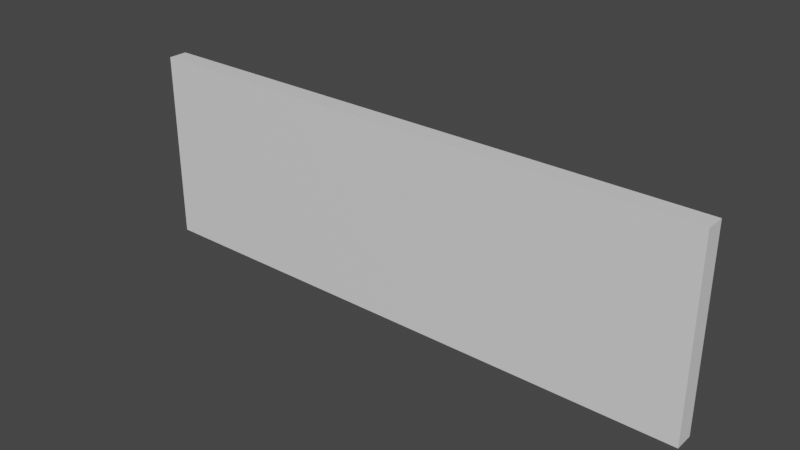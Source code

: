 # Source: broken_wall.blend  (saved by Blender 2.90.8; exported with 4.5.12 LTS)
import bpy
from mathutils import Matrix  # noqa: F401  (used for matrix-valued properties, if any)

bpy.ops.wm.read_factory_settings(use_empty=True)
scene = bpy.context.scene
scene.name = 'Scene'

# ---- collections
col_collection = bpy.data.collections.new('Collection'); scene.collection.children.link(col_collection)

# ---- materials (node trees are filled in below, after node groups)
mat_material_003 = bpy.data.materials.new('Material.003')
mat_material_003.alpha_threshold = 0.0
mat_material_003.use_transparent_shadow = False
mat_material_003.line_color = (0.0, 0.0, 0.0, 1.0)
mat_material_004 = bpy.data.materials.new('Material.004')
mat_material_004.alpha_threshold = 0.0
mat_material_004.use_transparent_shadow = False
mat_material_004.line_color = (0.0, 0.0, 0.0, 1.0)
mat_material_005 = bpy.data.materials.new('Material.005')
mat_material_005.alpha_threshold = 0.0
mat_material_005.use_transparent_shadow = False
mat_material_005.line_color = (0.0, 0.0, 0.0, 1.0)
mat_material_006 = bpy.data.materials.new('Material.006')
mat_material_006.alpha_threshold = 0.0
mat_material_006.use_transparent_shadow = False
mat_material_006.line_color = (0.0, 0.0, 0.0, 1.0)
mat_material_007 = bpy.data.materials.new('Material.007')
mat_material_007.alpha_threshold = 0.0
mat_material_007.use_transparent_shadow = False
mat_material_007.line_color = (0.0, 0.0, 0.0, 1.0)
mat_material_008 = bpy.data.materials.new('Material.008')
mat_material_008.alpha_threshold = 0.0
mat_material_008.use_transparent_shadow = False
mat_material_008.line_color = (0.0, 0.0, 0.0, 1.0)
mat_material_009 = bpy.data.materials.new('Material.009')
mat_material_009.alpha_threshold = 0.0
mat_material_009.use_transparent_shadow = False
mat_material_009.line_color = (0.0, 0.0, 0.0, 1.0)
mat_material_010 = bpy.data.materials.new('Material.010')
mat_material_010.alpha_threshold = 0.0
mat_material_010.use_transparent_shadow = False
mat_material_010.line_color = (0.0, 0.0, 0.0, 1.0)
mat_material_011 = bpy.data.materials.new('Material.011')
mat_material_011.alpha_threshold = 0.0
mat_material_011.use_transparent_shadow = False
mat_material_011.line_color = (0.0, 0.0, 0.0, 1.0)
mat_material_012 = bpy.data.materials.new('Material.012')
mat_material_012.alpha_threshold = 0.0
mat_material_012.use_transparent_shadow = False
mat_material_012.line_color = (0.0, 0.0, 0.0, 1.0)
mat_material_013 = bpy.data.materials.new('Material.013')
mat_material_013.alpha_threshold = 0.0
mat_material_013.use_transparent_shadow = False
mat_material_013.line_color = (0.0, 0.0, 0.0, 1.0)

# ---- material node trees
mat_material_003.use_nodes = True; mat_material_003.node_tree.nodes.clear()
_N = mat_material_003.node_tree.nodes; _L = mat_material_003.node_tree.links
n0 = _N.new('ShaderNodeOutputMaterial'); n0.name = 'Material Output'; n0.location = (300, 300)
n1 = _N.new('ShaderNodeBsdfPrincipled'); n1.name = 'Principled BSDF'; n1.location = (10, 300)
n1.distribution = 'GGX'
n1.subsurface_method = 'BURLEY'
n1.inputs[2].default_value = 0.4
n1.inputs[3].default_value = 1.45
n1.inputs[27].default_value = (0.0, 0.0, 0.0, 1.0)
n1.inputs[28].default_value = 1.0
_L.new(n1.outputs[0], n0.inputs[0])
n0.is_active_output = True
mat_material_004.use_nodes = True; mat_material_004.node_tree.nodes.clear()
_N = mat_material_004.node_tree.nodes; _L = mat_material_004.node_tree.links
n0 = _N.new('ShaderNodeOutputMaterial'); n0.name = 'Material Output'; n0.location = (300, 300)
n1 = _N.new('ShaderNodeBsdfPrincipled'); n1.name = 'Principled BSDF'; n1.location = (10, 300)
n1.distribution = 'GGX'
n1.subsurface_method = 'BURLEY'
n1.inputs[2].default_value = 0.4
n1.inputs[3].default_value = 1.45
n1.inputs[27].default_value = (0.0, 0.0, 0.0, 1.0)
n1.inputs[28].default_value = 1.0
_L.new(n1.outputs[0], n0.inputs[0])
n0.is_active_output = True
mat_material_005.use_nodes = True; mat_material_005.node_tree.nodes.clear()
_N = mat_material_005.node_tree.nodes; _L = mat_material_005.node_tree.links
n0 = _N.new('ShaderNodeOutputMaterial'); n0.name = 'Material Output'; n0.location = (300, 300)
n1 = _N.new('ShaderNodeBsdfPrincipled'); n1.name = 'Principled BSDF'; n1.location = (10, 300)
n1.distribution = 'GGX'
n1.subsurface_method = 'BURLEY'
n1.inputs[2].default_value = 0.4
n1.inputs[3].default_value = 1.45
n1.inputs[27].default_value = (0.0, 0.0, 0.0, 1.0)
n1.inputs[28].default_value = 1.0
_L.new(n1.outputs[0], n0.inputs[0])
n0.is_active_output = True
mat_material_006.use_nodes = True; mat_material_006.node_tree.nodes.clear()
_N = mat_material_006.node_tree.nodes; _L = mat_material_006.node_tree.links
n0 = _N.new('ShaderNodeOutputMaterial'); n0.name = 'Material Output'; n0.location = (300, 300)
n1 = _N.new('ShaderNodeBsdfPrincipled'); n1.name = 'Principled BSDF'; n1.location = (10, 300)
n1.distribution = 'GGX'
n1.subsurface_method = 'BURLEY'
n1.inputs[2].default_value = 0.4
n1.inputs[3].default_value = 1.45
n1.inputs[27].default_value = (0.0, 0.0, 0.0, 1.0)
n1.inputs[28].default_value = 1.0
_L.new(n1.outputs[0], n0.inputs[0])
n0.is_active_output = True
mat_material_007.use_nodes = True; mat_material_007.node_tree.nodes.clear()
_N = mat_material_007.node_tree.nodes; _L = mat_material_007.node_tree.links
n0 = _N.new('ShaderNodeOutputMaterial'); n0.name = 'Material Output'; n0.location = (300, 300)
n1 = _N.new('ShaderNodeBsdfPrincipled'); n1.name = 'Principled BSDF'; n1.location = (10, 300)
n1.distribution = 'GGX'
n1.subsurface_method = 'BURLEY'
n1.inputs[2].default_value = 0.4
n1.inputs[3].default_value = 1.45
n1.inputs[27].default_value = (0.0, 0.0, 0.0, 1.0)
n1.inputs[28].default_value = 1.0
_L.new(n1.outputs[0], n0.inputs[0])
n0.is_active_output = True
mat_material_008.use_nodes = True; mat_material_008.node_tree.nodes.clear()
_N = mat_material_008.node_tree.nodes; _L = mat_material_008.node_tree.links
n0 = _N.new('ShaderNodeOutputMaterial'); n0.name = 'Material Output'; n0.location = (300, 300)
n1 = _N.new('ShaderNodeBsdfPrincipled'); n1.name = 'Principled BSDF'; n1.location = (10, 300)
n1.distribution = 'GGX'
n1.subsurface_method = 'BURLEY'
n1.inputs[2].default_value = 0.4
n1.inputs[3].default_value = 1.45
n1.inputs[27].default_value = (0.0, 0.0, 0.0, 1.0)
n1.inputs[28].default_value = 1.0
_L.new(n1.outputs[0], n0.inputs[0])
n0.is_active_output = True
mat_material_009.use_nodes = True; mat_material_009.node_tree.nodes.clear()
_N = mat_material_009.node_tree.nodes; _L = mat_material_009.node_tree.links
n0 = _N.new('ShaderNodeOutputMaterial'); n0.name = 'Material Output'; n0.location = (300, 300)
n1 = _N.new('ShaderNodeBsdfPrincipled'); n1.name = 'Principled BSDF'; n1.location = (10, 300)
n1.distribution = 'GGX'
n1.subsurface_method = 'BURLEY'
n1.inputs[2].default_value = 0.4
n1.inputs[3].default_value = 1.45
n1.inputs[27].default_value = (0.0, 0.0, 0.0, 1.0)
n1.inputs[28].default_value = 1.0
_L.new(n1.outputs[0], n0.inputs[0])
n0.is_active_output = True
mat_material_010.use_nodes = True; mat_material_010.node_tree.nodes.clear()
_N = mat_material_010.node_tree.nodes; _L = mat_material_010.node_tree.links
n0 = _N.new('ShaderNodeOutputMaterial'); n0.name = 'Material Output'; n0.location = (300, 300)
n1 = _N.new('ShaderNodeBsdfPrincipled'); n1.name = 'Principled BSDF'; n1.location = (10, 300)
n1.distribution = 'GGX'
n1.subsurface_method = 'BURLEY'
n1.inputs[2].default_value = 0.4
n1.inputs[3].default_value = 1.45
n1.inputs[27].default_value = (0.0, 0.0, 0.0, 1.0)
n1.inputs[28].default_value = 1.0
_L.new(n1.outputs[0], n0.inputs[0])
n0.is_active_output = True
mat_material_011.use_nodes = True; mat_material_011.node_tree.nodes.clear()
_N = mat_material_011.node_tree.nodes; _L = mat_material_011.node_tree.links
n0 = _N.new('ShaderNodeOutputMaterial'); n0.name = 'Material Output'; n0.location = (300, 300)
n1 = _N.new('ShaderNodeBsdfPrincipled'); n1.name = 'Principled BSDF'; n1.location = (10, 300)
n1.distribution = 'GGX'
n1.subsurface_method = 'BURLEY'
n1.inputs[2].default_value = 0.4
n1.inputs[3].default_value = 1.45
n1.inputs[27].default_value = (0.0, 0.0, 0.0, 1.0)
n1.inputs[28].default_value = 1.0
_L.new(n1.outputs[0], n0.inputs[0])
n0.is_active_output = True
mat_material_012.use_nodes = True; mat_material_012.node_tree.nodes.clear()
_N = mat_material_012.node_tree.nodes; _L = mat_material_012.node_tree.links
n0 = _N.new('ShaderNodeOutputMaterial'); n0.name = 'Material Output'; n0.location = (300, 300)
n1 = _N.new('ShaderNodeBsdfPrincipled'); n1.name = 'Principled BSDF'; n1.location = (10, 300)
n1.distribution = 'GGX'
n1.subsurface_method = 'BURLEY'
n1.inputs[2].default_value = 0.4
n1.inputs[3].default_value = 1.45
n1.inputs[27].default_value = (0.0, 0.0, 0.0, 1.0)
n1.inputs[28].default_value = 1.0
_L.new(n1.outputs[0], n0.inputs[0])
n0.is_active_output = True
mat_material_013.use_nodes = True; mat_material_013.node_tree.nodes.clear()
_N = mat_material_013.node_tree.nodes; _L = mat_material_013.node_tree.links
n0 = _N.new('ShaderNodeOutputMaterial'); n0.name = 'Material Output'; n0.location = (300, 300)
n1 = _N.new('ShaderNodeBsdfPrincipled'); n1.name = 'Principled BSDF'; n1.location = (10, 300)
n1.distribution = 'GGX'
n1.subsurface_method = 'BURLEY'
n1.inputs[2].default_value = 0.4
n1.inputs[3].default_value = 1.45
n1.inputs[27].default_value = (0.0, 0.0, 0.0, 1.0)
n1.inputs[28].default_value = 1.0
_L.new(n1.outputs[0], n0.inputs[0])
n0.is_active_output = True

# ---- world
world_world = bpy.data.worlds.new('World'); scene.world = world_world
world_world.use_nodes = True; world_world.node_tree.nodes.clear()
_N = world_world.node_tree.nodes; _L = world_world.node_tree.links
n0 = _N.new('ShaderNodeOutputWorld'); n0.name = 'World Output'; n0.location = (300, 300)
n1 = _N.new('ShaderNodeBackground'); n1.name = 'Background'; n1.location = (10, 300)
n1.inputs[0].default_value = (0.05088, 0.05088, 0.05088, 1.0)
_L.new(n1.outputs[0], n0.inputs[0])
n0.is_active_output = True
world_world.color = (0.05088, 0.05088, 0.05088)
world_world.use_sun_shadow = False
world_world.sun_shadow_jitter_overblur = 0.0

# ---- meshes
me_cube_003 = bpy.data.meshes.new('Cube.003')
me_cube_003.from_pydata([(-3.72, 0.124, 2.48), (-3.72, -0.124, 2.48), (-3.72, 0.124, 1.288), (-2.647, 0.124, 2.48), (-3.72, -0.124, 1.341), (-2.617, -0.124, 2.48)], [], [(2, 3, 5, 4), (2, 4, 1, 0), (5, 3, 0, 1), (4, 5, 1), (3, 2, 0)])
_uv = me_cube_003.uv_layers.new(name='UVMap')
_uv.uv.foreach_set('vector', [0.5048, 0.25, 0.625, 0.286, 0.8379, 0.75, 0.5102, 1.0, 0.5048, 0.25, 0.5102, 0.0, 0.625, 0.0, 0.625, 0.25, 0.8379, 0.75, 0.839, 0.5, 0.875, 0.5, 0.875, 0.75, 0.5102, 1.0, 0.625, 0.9629, 0.625, 1.0, 0.625, 0.286, 0.5048, 0.25, 0.625, 0.25])
me_cube_003.materials.append(mat_material_003)
me_cube_003.use_remesh_preserve_volume = False
me_cube_003.use_remesh_preserve_attributes = False
me_cube_003.use_mirror_vertex_groups = False
me_cube_003.update()
me_cube_004 = bpy.data.meshes.new('Cube.004')
me_cube_004.from_pydata([(-0.5964, -0.124, 2.48), (-3.72, 0.124, 0.0), (-0.5579, 0.124, 2.48), (-3.72, -0.124, 0.0), (-3.72, 0.124, 1.288), (-2.647, 0.124, 2.48), (-3.72, -0.124, 1.341), (-2.617, -0.124, 2.48), (-0.1433, -0.124, 0.0), (-0.1639, 0.124, 0.0)], [], [(9, 2, 0, 8), (3, 6, 4, 1), (1, 9, 8, 3), (1, 4, 5, 2, 9), (0, 2, 5, 7), (4, 6, 7, 5), (8, 0, 7, 6, 3)])
_uv = me_cube_004.uv_layers.new(name='UVMap')
_uv.uv.foreach_set('vector', [0.375, 0.3695, 0.625, 0.3563, 0.77, 0.75, 0.375, 0.8798, 0.375, 0.0, 0.5102, 0.0, 0.5048, 0.25, 0.375, 0.25, 0.125, 0.5, 0.2445, 0.5, 0.2452, 0.75, 0.125, 0.75, 0.375, 0.25, 0.5048, 0.25, 0.625, 0.286, 0.625, 0.3563, 0.375, 0.3695, 0.77, 0.75, 0.7687, 0.5, 0.839, 0.5, 0.8379, 0.75, 0.5048, 0.25, 0.5102, 1.0, 0.8379, 0.75, 0.625, 0.286, 0.375, 0.8798, 0.625, 0.895, 0.625, 0.9629, 0.5102, 1.0, 0.375, 1.0])
me_cube_004.materials.append(mat_material_004)
me_cube_004.use_remesh_preserve_volume = False
me_cube_004.use_remesh_preserve_attributes = False
me_cube_004.use_mirror_vertex_groups = False
me_cube_004.update()
me_cube_005 = bpy.data.meshes.new('Cube.005')
me_cube_005.from_pydata([(-0.5964, -0.124, 2.48), (-0.5579, 0.124, 2.48), (-0.3476, 0.124, 1.156), (0.9784, -0.124, 2.48), (0.9738, 0.124, 2.48), (-0.365, -0.124, 1.213)], [], [(2, 5, 0, 1), (5, 3, 0), (3, 4, 1, 0), (5, 2, 4, 3), (4, 2, 1)])
_uv = me_cube_005.uv_layers.new(name='UVMap')
_uv.uv.foreach_set('vector', [0.4915, 0.3633, 0.5682, 0.8163, 0.77, 0.75, 0.625, 0.3563, 0.4973, 0.8873, 0.625, 0.8421, 0.625, 0.895, 0.7171, 0.75, 0.7173, 0.5, 0.7687, 0.5, 0.77, 0.75, 0.5682, 0.8163, 0.4915, 0.3633, 0.625, 0.4077, 0.7171, 0.75, 0.625, 0.4077, 0.4915, 0.3633, 0.625, 0.3563])
me_cube_005.materials.append(mat_material_005)
me_cube_005.use_remesh_preserve_volume = False
me_cube_005.use_remesh_preserve_attributes = False
me_cube_005.use_mirror_vertex_groups = False
me_cube_005.update()
me_cube_006 = bpy.data.meshes.new('Cube.006')
me_cube_006.from_pydata([(0.3153, 0.124, 1.82), (0.3026, -0.124, 1.843), (-0.3476, 0.124, 1.156), (-0.365, -0.124, 1.213), (-0.1433, -0.124, 0.0), (-0.1639, 0.124, 0.0), (0.6741, 0.124, 0.0), (0.669, -0.124, 0.0)], [], [(7, 1, 3, 4), (1, 7, 6, 0), (4, 5, 6, 7), (5, 4, 3, 2), (3, 1, 0, 2), (5, 2, 0, 6)])
_uv = me_cube_006.uv_layers.new(name='UVMap')
_uv.uv.foreach_set('vector', [0.375, 0.8525, 0.5608, 0.8648, 0.4973, 0.8873, 0.375, 0.8798, 0.6422, 0.7834, 0.2725, 0.75, 0.375, 0.3977, 0.5585, 0.3856, 0.2452, 0.75, 0.2445, 0.5, 0.2727, 0.5, 0.2725, 0.75, 0.375, 0.3695, 0.375, 0.8798, 0.5682, 0.8163, 0.4915, 0.3633, 0.5682, 0.8163, 0.6422, 0.7834, 0.5585, 0.3856, 0.4915, 0.3633, 0.375, 0.3695, 0.4915, 0.3633, 0.5585, 0.3856, 0.375, 0.3977])
me_cube_006.materials.append(mat_material_006)
me_cube_006.use_remesh_preserve_volume = False
me_cube_006.use_remesh_preserve_attributes = False
me_cube_006.use_mirror_vertex_groups = False
me_cube_006.update()
me_cube_007 = bpy.data.meshes.new('Cube.007')
me_cube_007.from_pydata([(0.6741, 0.124, 0.0), (0.669, -0.124, 0.0), (1.852, 0.124, 0.0), (0.4023, 0.124, 1.379), (1.852, -0.124, 0.0), (0.3922, -0.124, 1.392)], [], [(0, 3, 2), (1, 0, 2, 4), (4, 5, 1), (5, 3, 0, 1), (5, 4, 2, 3)])
_uv = me_cube_007.uv_layers.new(name='UVMap')
_uv.uv.foreach_set('vector', [0.375, 0.3977, 0.514, 0.3885, 0.375, 0.4372, 0.2725, 0.75, 0.2727, 0.5, 0.3122, 0.5, 0.3122, 0.75, 0.375, 0.8128, 0.5154, 0.8618, 0.375, 0.8525, 0.5519, 0.7752, 0.514, 0.3885, 0.375, 0.3977, 0.2725, 0.75, 0.5519, 0.7752, 0.3122, 0.75, 0.375, 0.4372, 0.514, 0.3885])
me_cube_007.materials.append(mat_material_007)
me_cube_007.use_remesh_preserve_volume = False
me_cube_007.use_remesh_preserve_attributes = False
me_cube_007.use_mirror_vertex_groups = False
me_cube_007.update()
me_cube_008 = bpy.data.meshes.new('Cube.008')
me_cube_008.from_pydata([(0.3153, 0.124, 1.82), (0.3026, -0.124, 1.843), (0.9784, -0.124, 2.48), (0.9738, 0.124, 2.48), (0.8577, 0.124, 0.9457), (0.867, -0.124, 0.9395), (0.4023, 0.124, 1.379), (0.3922, -0.124, 1.392)], [], [(1, 0, 6, 7), (0, 1, 2, 3), (5, 2, 1, 7), (2, 5, 4, 3), (7, 6, 4, 5), (3, 4, 6, 0)])
_uv = me_cube_008.uv_layers.new(name='UVMap')
_uv.uv.foreach_set('vector', [0.6422, 0.7834, 0.5585, 0.3856, 0.514, 0.3885, 0.5519, 0.7752, 0.5585, 0.3856, 0.6422, 0.7834, 0.7171, 0.75, 0.625, 0.4077, 0.4697, 0.8459, 0.625, 0.8421, 0.5608, 0.8648, 0.5154, 0.8618, 0.7171, 0.75, 0.4739, 0.767, 0.4703, 0.4038, 0.625, 0.4077, 0.5519, 0.7752, 0.514, 0.3885, 0.4703, 0.4038, 0.4739, 0.767, 0.625, 0.4077, 0.4703, 0.4038, 0.514, 0.3885, 0.5585, 0.3856])
me_cube_008.materials.append(mat_material_008)
me_cube_008.use_remesh_preserve_volume = False
me_cube_008.use_remesh_preserve_attributes = False
me_cube_008.use_mirror_vertex_groups = False
me_cube_008.update()
me_cube_009 = bpy.data.meshes.new('Cube.009')
me_cube_009.from_pydata([(0.9118, -0.124, 1.559), (1.998, 0.124, 2.48), (0.9784, -0.124, 2.48), (0.9738, 0.124, 2.48), (2.004, -0.124, 2.48), (0.9018, 0.124, 1.529)], [], [(4, 1, 3, 2), (1, 4, 0, 5), (2, 3, 5, 0), (0, 4, 2), (1, 5, 3)])
_uv = me_cube_009.uv_layers.new(name='UVMap')
_uv.uv.foreach_set('vector', [0.6827, 0.75, 0.6828, 0.5, 0.7173, 0.5, 0.7171, 0.75, 0.6828, 0.5, 0.6827, 0.75, 0.5321, 0.8444, 0.5641, 0.4404, 0.7171, 0.75, 0.7173, 0.5, 0.5641, 0.4404, 0.5716, 0.7602, 0.5321, 0.8444, 0.625, 0.8077, 0.625, 0.8421, 0.625, 0.4422, 0.5291, 0.4053, 0.625, 0.4077])
me_cube_009.materials.append(mat_material_009)
me_cube_009.use_remesh_preserve_volume = False
me_cube_009.use_remesh_preserve_attributes = False
me_cube_009.use_mirror_vertex_groups = False
me_cube_009.update()
me_cube_010 = bpy.data.meshes.new('Cube.010')
me_cube_010.from_pydata([(0.9118, -0.124, 1.559), (1.998, 0.124, 2.48), (0.8577, 0.124, 0.9457), (0.867, -0.124, 0.9395), (1.852, 0.124, 0.0), (2.004, -0.124, 2.48), (1.852, -0.124, 0.0), (0.9018, 0.124, 1.529)], [], [(1, 5, 6, 4), (0, 7, 2, 3), (3, 2, 4, 6), (6, 5, 0, 3), (4, 2, 7, 1), (1, 7, 0, 5)])
_uv = me_cube_010.uv_layers.new(name='UVMap')
_uv.uv.foreach_set('vector', [0.625, 0.4422, 0.625, 0.8077, 0.3122, 0.75, 0.375, 0.4372, 0.5716, 0.7602, 0.5641, 0.4404, 0.4703, 0.4038, 0.4739, 0.767, 0.4739, 0.767, 0.4703, 0.4038, 0.375, 0.4372, 0.3122, 0.75, 0.375, 0.8128, 0.625, 0.8077, 0.5321, 0.8444, 0.4697, 0.8459, 0.375, 0.4372, 0.4703, 0.4038, 0.5291, 0.4053, 0.625, 0.4422, 0.6828, 0.5, 0.5641, 0.4404, 0.5321, 0.8444, 0.6827, 0.75])
me_cube_010.materials.append(mat_material_010)
me_cube_010.use_remesh_preserve_volume = False
me_cube_010.use_remesh_preserve_attributes = False
me_cube_010.use_mirror_vertex_groups = False
me_cube_010.update()
me_cube_011 = bpy.data.meshes.new('Cube.011')
me_cube_011.from_pydata([(2.797, -0.124, 2.48), (1.998, 0.124, 2.48), (1.944, 0.124, 1.557), (2.873, 0.124, 2.48), (2.004, -0.124, 2.48), (1.947, -0.124, 1.552)], [], [(0, 3, 1, 4), (5, 0, 4), (1, 2, 5, 4), (1, 3, 2), (2, 3, 0, 5)])
_uv = me_cube_011.uv_layers.new(name='UVMap')
_uv.uv.foreach_set('vector', [0.656, 0.75, 0.6535, 0.5, 0.6828, 0.5, 0.6827, 0.75, 0.5315, 0.8096, 0.625, 0.781, 0.625, 0.8077, 0.625, 0.4422, 0.5319, 0.4403, 0.508, 0.7861, 0.625, 0.8077, 0.625, 0.4422, 0.625, 0.4715, 0.5319, 0.4403, 0.5319, 0.4403, 0.625, 0.4715, 0.656, 0.75, 0.5315, 0.8096])
me_cube_011.materials.append(mat_material_011)
me_cube_011.use_remesh_preserve_volume = False
me_cube_011.use_remesh_preserve_attributes = False
me_cube_011.use_mirror_vertex_groups = False
me_cube_011.update()
me_cube_012 = bpy.data.meshes.new('Cube.012')
me_cube_012.from_pydata([(3.082, 0.124, 0.0), (1.944, 0.124, 1.557), (1.852, 0.124, 0.0), (3.096, -0.124, 0.0), (1.852, -0.124, 0.0), (1.947, -0.124, 1.552)], [], [(3, 5, 4), (3, 0, 1, 5), (0, 2, 1), (4, 2, 0, 3), (5, 1, 2, 4)])
_uv = me_cube_012.uv_layers.new(name='UVMap')
_uv.uv.foreach_set('vector', [0.375, 0.771, 0.5315, 0.8096, 0.375, 0.8128, 0.375, 0.771, 0.375, 0.4785, 0.5319, 0.4403, 0.5315, 0.8096, 0.375, 0.4785, 0.375, 0.4372, 0.5319, 0.4403, 0.3122, 0.75, 0.3122, 0.5, 0.3535, 0.5, 0.354, 0.75, 0.508, 0.7861, 0.5319, 0.4403, 0.375, 0.4372, 0.3122, 0.75])
me_cube_012.materials.append(mat_material_012)
me_cube_012.use_remesh_preserve_volume = False
me_cube_012.use_remesh_preserve_attributes = False
me_cube_012.use_mirror_vertex_groups = False
me_cube_012.update()
me_cube_013 = bpy.data.meshes.new('Cube.013')
me_cube_013.from_pydata([(3.72, 0.124, 2.48), (3.72, 0.124, 0.0), (3.72, -0.124, 2.48), (3.72, -0.124, 0.0), (2.797, -0.124, 2.48), (3.082, 0.124, 0.0), (1.944, 0.124, 1.557), (2.873, 0.124, 2.48), (3.096, -0.124, 0.0), (1.947, -0.124, 1.552)], [], [(0, 7, 4, 2), (3, 2, 4, 9, 8), (1, 0, 2, 3), (8, 9, 6, 5), (6, 9, 4, 7), (6, 7, 0, 1, 5), (8, 5, 1, 3)])
_uv = me_cube_013.uv_layers.new(name='UVMap')
_uv.uv.foreach_set('vector', [0.625, 0.5, 0.6535, 0.5, 0.656, 0.75, 0.625, 0.75, 0.375, 0.75, 0.625, 0.75, 0.625, 0.781, 0.5315, 0.8096, 0.375, 0.771, 0.375, 0.5, 0.625, 0.5, 0.625, 0.75, 0.375, 0.75, 0.375, 0.771, 0.5315, 0.8096, 0.5319, 0.4403, 0.375, 0.4785, 0.5319, 0.4403, 0.5315, 0.8096, 0.656, 0.75, 0.625, 0.4715, 0.5319, 0.4403, 0.625, 0.4715, 0.625, 0.5, 0.375, 0.5, 0.375, 0.4785, 0.354, 0.75, 0.3535, 0.5, 0.375, 0.5, 0.375, 0.75])
me_cube_013.materials.append(mat_material_013)
me_cube_013.use_remesh_preserve_volume = False
me_cube_013.use_remesh_preserve_attributes = False
me_cube_013.use_mirror_vertex_groups = False
me_cube_013.update()

# ---- objects
ob_cube = bpy.data.objects.new('Cube', me_cube_003)
ob_cube_001 = bpy.data.objects.new('Cube.001', me_cube_004)
ob_cube_002 = bpy.data.objects.new('Cube.002', me_cube_005)
ob_cube_003 = bpy.data.objects.new('Cube.003', me_cube_006)
ob_cube_004 = bpy.data.objects.new('Cube.004', me_cube_007)
ob_cube_005 = bpy.data.objects.new('Cube.005', me_cube_008)
ob_cube_006 = bpy.data.objects.new('Cube.006', me_cube_009)
ob_cube_007 = bpy.data.objects.new('Cube.007', me_cube_010)
ob_cube_008 = bpy.data.objects.new('Cube.008', me_cube_011)
ob_cube_009 = bpy.data.objects.new('Cube.009', me_cube_012)
ob_cube_010 = bpy.data.objects.new('Cube.010', me_cube_013)

# ---- transforms, parenting, visibility, modifiers, constraints
ob_cube.location = (0.0, 0.0, 0.0)
ob_cube.lock_rotations_4d = False
ob_cube.empty_display_type = 'ARROWS'
ob_cube.lineart.crease_threshold = 0.0
ob_cube_001.location = (0.0, 0.0, 0.0)
ob_cube_001.lock_rotations_4d = False
ob_cube_001.empty_display_type = 'ARROWS'
ob_cube_001.lineart.crease_threshold = 0.0
ob_cube_002.location = (0.0, 0.0, 0.0)
ob_cube_002.lock_rotations_4d = False
ob_cube_002.empty_display_type = 'ARROWS'
ob_cube_002.lineart.crease_threshold = 0.0
ob_cube_003.location = (0.0, 0.0, 0.0)
ob_cube_003.lock_rotations_4d = False
ob_cube_003.empty_display_type = 'ARROWS'
ob_cube_003.lineart.crease_threshold = 0.0
ob_cube_004.location = (0.0, 0.0, 0.0)
ob_cube_004.lock_rotations_4d = False
ob_cube_004.empty_display_type = 'ARROWS'
ob_cube_004.lineart.crease_threshold = 0.0
ob_cube_005.location = (0.0, 0.0, 0.0)
ob_cube_005.lock_rotations_4d = False
ob_cube_005.empty_display_type = 'ARROWS'
ob_cube_005.lineart.crease_threshold = 0.0
ob_cube_006.location = (0.0, 0.0, 0.0)
ob_cube_006.lock_rotations_4d = False
ob_cube_006.empty_display_type = 'ARROWS'
ob_cube_006.lineart.crease_threshold = 0.0
ob_cube_007.location = (0.0, 0.0, 0.0)
ob_cube_007.lock_rotations_4d = False
ob_cube_007.empty_display_type = 'ARROWS'
ob_cube_007.lineart.crease_threshold = 0.0
ob_cube_008.location = (0.0, 0.0, 0.0)
ob_cube_008.lock_rotations_4d = False
ob_cube_008.empty_display_type = 'ARROWS'
ob_cube_008.lineart.crease_threshold = 0.0
ob_cube_009.location = (0.0, 0.0, 0.0)
ob_cube_009.lock_rotations_4d = False
ob_cube_009.empty_display_type = 'ARROWS'
ob_cube_009.lineart.crease_threshold = 0.0
ob_cube_010.location = (0.0, 0.0, 0.0)
ob_cube_010.lock_rotations_4d = False
ob_cube_010.empty_display_type = 'ARROWS'
ob_cube_010.lineart.crease_threshold = 0.0

# ---- collection membership
col_collection.objects.link(ob_cube)
col_collection.objects.link(ob_cube_001)
col_collection.objects.link(ob_cube_002)
col_collection.objects.link(ob_cube_003)
col_collection.objects.link(ob_cube_004)
col_collection.objects.link(ob_cube_005)
col_collection.objects.link(ob_cube_006)
col_collection.objects.link(ob_cube_007)
col_collection.objects.link(ob_cube_008)
col_collection.objects.link(ob_cube_009)
col_collection.objects.link(ob_cube_010)

# ---- scene / render settings (as saved in the file)
scene.frame_start = 1; scene.frame_end = 250; scene.frame_set(1)
scene.render.engine = 'BLENDER_EEVEE_NEXT'
scene.cycles.use_denoising = False
scene.cycles.samples = 128
scene.cycles.sampling_pattern = 'TABULATED_SOBOL'
scene.cycles.use_adaptive_sampling = False
scene.cycles.use_light_tree = False
scene.view_settings.view_transform = 'Filmic'
bpy.context.view_layer.update()

# ---- added for rendering (the .blend has no active camera and no usable light): camera, sun
cam_auto = bpy.data.cameras.new('AutoCamera')
cam_auto.lens = 50.0
cam_auto.sensor_width = 36.0
cam_auto.clip_end = 1000.0
ob_auto_camera = bpy.data.objects.new('AutoCamera', cam_auto)
scene.collection.objects.link(ob_auto_camera)
ob_auto_camera.location = (7.25965, -8.71158, 7.04772)
ob_auto_camera.rotation_euler = (1.09748, -7.21219e-08, 0.694738)
scene.camera = ob_auto_camera
light_auto_sun = bpy.data.lights.new('AutoSun', 'SUN')
light_auto_sun.energy = 3.0
light_auto_sun.angle = 0.0523599
ob_auto_sun = bpy.data.objects.new('AutoSun', light_auto_sun)
scene.collection.objects.link(ob_auto_sun)
ob_auto_sun.rotation_euler = (0.872665, 0.174533, 0.523599)
bpy.context.view_layer.update()
